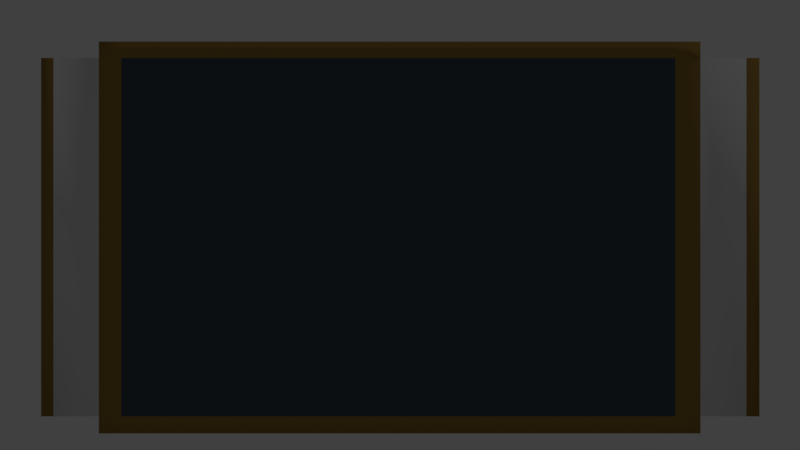 # Source: Sign.blend  (saved by Blender 2.79.0; exported with 4.5.12 LTS)
import bpy
from mathutils import Matrix  # noqa: F401  (used for matrix-valued properties, if any)

bpy.ops.wm.read_factory_settings(use_empty=True)
scene = bpy.context.scene
scene.name = 'Scene'

# ---- collections
col_collection_1 = bpy.data.collections.new('Collection 1'); scene.collection.children.link(col_collection_1)

# ---- materials (node trees are filled in below, after node groups)
mat_base = bpy.data.materials.new('Base')
mat_base.alpha_threshold = 0.0
mat_base.use_transparent_shadow = False
mat_base.diffuse_color = (0.06663, 0.09306, 0.1144, 1.0)
mat_base.roughness = 0.5
mat_base.specular_intensity = 0.02427
mat_frame = bpy.data.materials.new('Frame')
mat_frame.alpha_threshold = 0.0
mat_frame.use_transparent_shadow = False
mat_frame.diffuse_color = (0.3424, 0.2033, 0.05066, 1.0)
mat_frame.roughness = 0.5
mat_frame.specular_intensity = 0.6553
mat_light = bpy.data.materials.new('Light')
mat_light.alpha_threshold = 0.0
mat_light.use_transparent_shadow = False
mat_light.roughness = 0.5

# ---- material node trees

# ---- world
world_world = bpy.data.worlds.new('World'); scene.world = world_world
world_world.color = (0.05088, 0.05088, 0.05088)
world_world.use_sun_shadow = False
world_world.sun_shadow_jitter_overblur = 0.0
world_world.cycles.sampling_method = 'MANUAL'

# ---- cameras
cam_camera = bpy.data.cameras.new('Camera')
cam_camera.clip_end = 100.0
cam_camera.lens = 35.0
cam_camera.sensor_width = 32.0
cam_camera.sensor_height = 18.0
cam_camera.ortho_scale = 7.314
cam_camera.dof.focus_distance = 0.0
cam_camera.dof.aperture_fstop = 128.0

# ---- lights
light_lamp = bpy.data.lights.new('Lamp', 'POINT')
light_lamp.transmission_factor = 0.0
light_lamp.cutoff_distance = 30.0
light_lamp.energy = 100.0
light_lamp.shadow_buffer_clip_start = 1.001
light_lamp.shadow_soft_size = 0.1
light_lamp.shadow_maximum_resolution = 0.006
light_lamp.use_absolute_resolution = True

# ---- meshes
me_circle_002 = bpy.data.meshes.new('Circle.002')
me_circle_002.from_pydata([(0.4595, -0.02515, 0.5758), (-0.4617, -0.02515, 0.601), (0.4595, -0.02515, 0.02714), (0.4595, -0.02515, 0.601), (0.4595, -0.02515, 0.0009517), (-0.4617, -0.02515, 0.0009519), (-0.4617, 0.02485, 0.0009519), (-0.4617, -0.02515, 0.02714), (0.4595, 0.02485, 0.5758), (0.4595, 0.02485, 0.02714), (-0.4617, 0.02485, 0.601), (-0.4617, 0.02485, 0.02714), (-0.4617, 0.02485, 0.5758), (-0.4617, -0.02515, 0.5758), (0.4595, 0.02485, 0.601), (0.4595, 0.02485, 0.0009517), (-0.5501, -0.02515, 0.02714), (-0.5501, 0.02485, 0.02714), (-0.5501, 0.02485, 0.5758), (-0.5501, -0.02515, 0.5758), (0.5499, -0.02515, 0.5758), (0.5499, -0.02515, 0.02714), (0.5499, 0.02485, 0.5758), (0.5499, 0.02485, 0.02714), (-0.4273, -0.02515, 0.0009518), (0.4212, -0.02515, 0.0009517), (0.4212, 0.02485, 0.02714), (-0.4273, 0.02485, 0.02714), (0.4212, 0.02485, 0.5758), (-0.4273, 0.02485, 0.5758), (-0.4273, 0.02485, 0.0009518), (0.4212, 0.02485, 0.0009517), (-0.4273, -0.02515, 0.601), (0.4212, -0.02515, 0.601), (-0.4273, -0.02515, 0.02714), (0.4212, -0.02515, 0.02714), (-0.4273, -0.02515, 0.5758), (0.4212, -0.02515, 0.5758), (-0.4273, 0.02485, 0.601), (0.4212, 0.02485, 0.601), (-0.5313, 0.02485, 0.5758), (-0.5313, -0.02515, 0.5758), (-0.5313, 0.02485, 0.02714), (-0.5313, -0.02515, 0.02714), (0.53, 0.02485, 0.02714), (0.53, -0.02515, 0.02714), (0.53, -0.02515, 0.5758), (0.53, 0.02485, 0.5758)], [], [(3, 0, 8, 14), (26, 9, 15, 31), (42, 43, 16, 17), (24, 5, 6, 30), (5, 7, 11, 6), (37, 35, 2, 0), (33, 37, 0, 3), (2, 4, 15, 9), (13, 1, 10, 12), (35, 25, 4, 2), (39, 14, 8, 28), (28, 8, 9, 26), (16, 19, 18, 17), (41, 40, 18, 19), (40, 42, 17, 18), (43, 41, 19, 16), (20, 21, 23, 22), (45, 44, 23, 21), (46, 45, 21, 20), (47, 46, 20, 22), (12, 29, 27, 11), (29, 28, 26, 27), (10, 38, 29, 12), (38, 39, 28, 29), (7, 5, 24, 34), (34, 24, 25, 35), (1, 13, 36, 32), (32, 36, 37, 33), (13, 7, 34, 36), (36, 34, 35, 37), (4, 25, 31, 15), (25, 24, 30, 31), (11, 27, 30, 6), (27, 26, 31, 30), (44, 47, 22, 23), (33, 39, 38, 32), (3, 14, 39, 33), (10, 1, 32, 38), (7, 13, 41, 43), (12, 11, 42, 40), (13, 12, 40, 41), (11, 7, 43, 42), (9, 8, 47, 44), (8, 0, 46, 47), (0, 2, 45, 46), (2, 9, 44, 45)])
me_circle_002.polygons.foreach_set('use_smooth', [True] * 46)
me_circle_002.polygons.foreach_set('material_index', [1, 1, 1, 1, 1, 1, 1, 1, 1, 1, 1, 1, 1, 1, 1, 1, 1, 1, 1, 1, 1, 1, 1, 1, 1, 1, 1, 1, 1, 0, 1, 1, 1, 1, 1, 1, 1, 1, 2, 1, 1, 1, 1, 1, 2, 1])
_uv = me_circle_002.uv_layers.new(name='UVMap')
_uv.uv.foreach_set('vector', [0.2889, 0.5438, 0.2875, 0.5298, 0.2875, 0.5298, 0.2889, 0.5438, 0.3574, 0.5351, 0.2861, 0.5158, 0.2847, 0.5018, 0.3565, 0.5018, 0.5002, 0.5736, 0.5002, 0.5736, 0.5002, 0.5736, 0.5002, 0.5736, 0.4283, 0.5018, 0.5002, 0.5018, 0.5002, 0.5018, 0.4283, 0.5018, 0.5002, 0.5018, 0.5002, 0.5736, 0.5002, 0.5736, 0.5002, 0.5018, 0.3584, 0.5684, 0.3574, 0.5351, 0.2861, 0.5158, 0.2875, 0.5298, 0.3593, 0.6016, 0.3584, 0.5684, 0.2875, 0.5298, 0.2889, 0.5438, 0.2861, 0.5158, 0.2847, 0.5018, 0.2847, 0.5018, 0.2861, 0.5158, 0.5002, 0.6454, 0.5002, 0.7172, 0.5002, 0.7172, 0.5002, 0.6454, 0.3574, 0.5351, 0.3565, 0.5018, 0.2847, 0.5018, 0.2861, 0.5158, 0.3593, 0.6016, 0.2889, 0.5438, 0.2875, 0.5298, 0.3584, 0.5684, 0.3584, 0.5684, 0.2875, 0.5298, 0.2861, 0.5158, 0.3574, 0.5351, 0.5002, 0.5736, 0.5002, 0.6454, 0.5002, 0.6454, 0.5002, 0.5736, 0.5002, 0.6454, 0.5002, 0.6454, 0.5002, 0.6454, 0.5002, 0.6454, 0.5002, 0.6454, 0.5002, 0.5736, 0.5002, 0.5736, 0.5002, 0.6454, 0.5002, 0.5736, 0.5002, 0.6454, 0.5002, 0.6454, 0.5002, 0.5736, 0.2875, 0.5298, 0.2861, 0.5158, 0.2861, 0.5158, 0.2875, 0.5298, 0.2861, 0.5158, 0.2861, 0.5158, 0.2861, 0.5158, 0.2861, 0.5158, 0.2875, 0.5298, 0.2861, 0.5158, 0.2861, 0.5158, 0.2875, 0.5298, 0.2875, 0.5298, 0.2875, 0.5298, 0.2875, 0.5298, 0.2875, 0.5298, 0.5002, 0.6454, 0.4293, 0.6069, 0.4288, 0.5544, 0.5002, 0.5736, 1.0, 0.0, 1.0, 1.0, 0.5, 1.0, 0.5, 2.96e-07, 0.5002, 0.7172, 0.4297, 0.6594, 0.4293, 0.6069, 0.5002, 0.6454, 0.4297, 0.6594, 0.3593, 0.6016, 0.3584, 0.5684, 0.4293, 0.6069, 0.5002, 0.5736, 0.5002, 0.5018, 0.4283, 0.5018, 0.4288, 0.5544, 0.4288, 0.5544, 0.4283, 0.5018, 0.3565, 0.5018, 0.3574, 0.5351, 0.5002, 0.7172, 0.5002, 0.6454, 0.4293, 0.6069, 0.4297, 0.6594, 0.4297, 0.6594, 0.4293, 0.6069, 0.3584, 0.5684, 0.3593, 0.6016, 0.5002, 0.6454, 0.5002, 0.5736, 0.4288, 0.5544, 0.4293, 0.6069, 0.02121, 1.2, 0.02172, -0.2056, 0.985, -0.2036, 0.9845, 1.202, 0.2847, 0.5018, 0.3565, 0.5018, 0.3565, 0.5018, 0.2847, 0.5018, 0.3565, 0.5018, 0.4283, 0.5018, 0.4283, 0.5018, 0.3565, 0.5018, 0.5002, 0.5736, 0.4288, 0.5544, 0.4283, 0.5018, 0.5002, 0.5018, 0.4288, 0.5544, 0.3574, 0.5351, 0.3565, 0.5018, 0.4283, 0.5018, 0.2861, 0.5158, 0.2875, 0.5298, 0.2875, 0.5298, 0.2861, 0.5158, 0.3593, 0.6016, 0.3593, 0.6016, 0.4297, 0.6594, 0.4297, 0.6594, 0.2889, 0.5438, 0.2889, 0.5438, 0.3593, 0.6016, 0.3593, 0.6016, 0.5002, 0.7172, 0.5002, 0.7172, 0.4297, 0.6594, 0.4297, 0.6594, 0.5002, 0.5736, 0.5002, 0.6454, 0.5002, 0.6454, 0.5002, 0.5736, 0.5002, 0.6454, 0.5002, 0.5736, 0.5002, 0.5736, 0.5002, 0.6454, 0.5002, 0.6454, 0.5002, 0.6454, 0.5002, 0.6454, 0.5002, 0.6454, 0.5002, 0.5736, 0.5002, 0.5736, 0.5002, 0.5736, 0.5002, 0.5736, 0.2861, 0.5158, 0.2875, 0.5298, 0.2875, 0.5298, 0.2861, 0.5158, 0.2875, 0.5298, 0.2875, 0.5298, 0.2875, 0.5298, 0.2875, 0.5298, 0.2875, 0.5298, 0.2861, 0.5158, 0.2861, 0.5158, 0.2875, 0.5298, 0.2861, 0.5158, 0.2861, 0.5158, 0.2861, 0.5158, 0.2861, 0.5158])
me_circle_002.materials.append(mat_base)
me_circle_002.materials.append(mat_frame)
me_circle_002.materials.append(mat_light)
me_circle_002.use_remesh_preserve_volume = False
me_circle_002.use_remesh_preserve_attributes = False
me_circle_002.use_mirror_vertex_groups = False
me_circle_002.update()

# ---- objects
ob_sign = bpy.data.objects.new('Sign', me_circle_002)
ob_lamp = bpy.data.objects.new('Lamp', light_lamp)
ob_camera = bpy.data.objects.new('Camera', cam_camera)

# ---- transforms, parenting, visibility, modifiers, constraints
ob_sign.location = (0.0, 0.0, 0.0)
ob_sign.lineart.crease_threshold = 0.0
_vg = ob_sign.vertex_groups.new(name='Rings')
_vg = ob_sign.vertex_groups.new(name='Tubes')
_vg = ob_sign.vertex_groups.new(name='Key')
ob_lamp.location = (4.076, 1.005, 5.904)
ob_lamp.rotation_euler = (0.6503, 0.05522, 1.866)
ob_lamp.lock_rotations_4d = False
ob_lamp.empty_display_type = 'ARROWS'
ob_lamp.color = (0.0, 0.0, 0.0, 0.0)
ob_lamp.hide_viewport = True
ob_lamp.lineart.crease_threshold = 0.0
ob_camera.location = (-0.0005454, -1.365, 0.3198)
ob_camera.rotation_euler = (1.571, -3.817e-11, 3.817e-11)
ob_camera.scale = (1.0, 1.0, 1.0)
ob_camera.lock_rotations_4d = False
ob_camera.empty_display_type = 'ARROWS'
ob_camera.color = (0.0, 0.0, 0.0, 0.0)
ob_camera.hide_viewport = True
ob_camera.display_type = 'WIRE'
ob_camera.lineart.crease_threshold = 0.0

# ---- collection membership
col_collection_1.objects.link(ob_sign)
col_collection_1.objects.link(ob_lamp)
col_collection_1.objects.link(ob_camera)

# ---- scene / render settings (as saved in the file)
scene.camera = ob_camera
scene.frame_start = 1; scene.frame_end = 250; scene.frame_set(1)
scene.render.engine = 'BLENDER_EEVEE_NEXT'
scene.render.resolution_percentage = 50
scene.render.dither_intensity = 0.0
scene.cycles.use_denoising = False
scene.cycles.samples = 128
scene.cycles.sampling_pattern = 'TABULATED_SOBOL'
scene.cycles.light_sampling_threshold = 0.0
scene.cycles.use_adaptive_sampling = False
scene.cycles.use_light_tree = False
scene.cycles.blur_glossy = 0.0
scene.cycles.sample_clamp_indirect = 0.0
scene.view_settings.view_transform = 'Standard'
bpy.context.view_layer.update()
